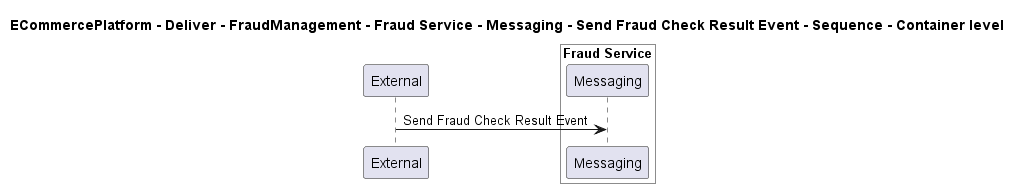

The diagram above was rendered by PlantUML. Its source (embedded in the PNG):
@startuml

title ECommercePlatform - Deliver - FraudManagement - Fraud Service - Messaging - Send Fraud Check Result Event - Sequence - Container level

participant "External" as C4InterFlow.SoftwareSystems.ExternalSystem

box "Fraud Service" #White
    participant "Messaging" as ECommercePlatform.Deliver.FraudManagement.SoftwareSystems.FraudService.Containers.Messaging
end box


C4InterFlow.SoftwareSystems.ExternalSystem -> ECommercePlatform.Deliver.FraudManagement.SoftwareSystems.FraudService.Containers.Messaging : Send Fraud Check Result Event


@enduml